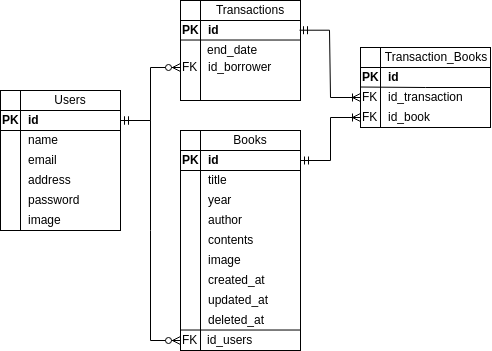

The diagram above was exported from draw.io. Its source (the exported page's mxGraphModel, read from the mxfile embedded in the PNG):
<mxGraphModel dx="625" dy="762" grid="1" gridSize="10" guides="1" tooltips="1" connect="1" arrows="1" fold="1" page="1" pageScale="1" pageWidth="850" pageHeight="1100" math="0" shadow="0">
  <root>
    <mxCell id="0" />
    <mxCell id="1" parent="0" />
    <mxCell id="5w37oeH6b676DkqFVIme-1" value="" style="shape=internalStorage;whiteSpace=wrap;html=1;backgroundOutline=1;" parent="1" vertex="1">
      <mxGeometry x="40" y="150" width="120" height="140" as="geometry" />
    </mxCell>
    <mxCell id="5w37oeH6b676DkqFVIme-2" value="Users" style="text;html=1;strokeColor=none;fillColor=none;align=center;verticalAlign=middle;whiteSpace=wrap;rounded=0;" parent="1" vertex="1">
      <mxGeometry x="60" y="150" width="100" height="20" as="geometry" />
    </mxCell>
    <mxCell id="5w37oeH6b676DkqFVIme-3" value="" style="shape=internalStorage;whiteSpace=wrap;html=1;backgroundOutline=1;" parent="1" vertex="1">
      <mxGeometry x="220" y="190" width="120" height="220" as="geometry" />
    </mxCell>
    <mxCell id="5w37oeH6b676DkqFVIme-4" value="Books" style="text;html=1;strokeColor=none;fillColor=none;align=center;verticalAlign=middle;whiteSpace=wrap;rounded=0;" parent="1" vertex="1">
      <mxGeometry x="240" y="190" width="100" height="20" as="geometry" />
    </mxCell>
    <mxCell id="5w37oeH6b676DkqFVIme-5" value="" style="shape=internalStorage;whiteSpace=wrap;html=1;backgroundOutline=1;" parent="1" vertex="1">
      <mxGeometry x="220" y="60" width="120" height="100" as="geometry" />
    </mxCell>
    <mxCell id="5w37oeH6b676DkqFVIme-6" value="Transactions" style="text;html=1;strokeColor=none;fillColor=none;align=center;verticalAlign=middle;whiteSpace=wrap;rounded=0;" parent="1" vertex="1">
      <mxGeometry x="240" y="60" width="100" height="20" as="geometry" />
    </mxCell>
    <mxCell id="5w37oeH6b676DkqFVIme-7" value="id" style="text;html=1;strokeColor=none;fillColor=none;align=left;verticalAlign=middle;whiteSpace=wrap;rounded=0;fontStyle=1" parent="1" vertex="1">
      <mxGeometry x="66" y="170" width="94" height="20" as="geometry" />
    </mxCell>
    <mxCell id="5w37oeH6b676DkqFVIme-10" value="name" style="text;html=1;strokeColor=none;fillColor=none;align=left;verticalAlign=middle;whiteSpace=wrap;rounded=0;" parent="1" vertex="1">
      <mxGeometry x="66" y="190" width="94" height="20" as="geometry" />
    </mxCell>
    <mxCell id="5w37oeH6b676DkqFVIme-11" value="email" style="text;html=1;strokeColor=none;fillColor=none;align=left;verticalAlign=middle;whiteSpace=wrap;rounded=0;" parent="1" vertex="1">
      <mxGeometry x="66" y="210" width="94" height="20" as="geometry" />
    </mxCell>
    <mxCell id="5w37oeH6b676DkqFVIme-12" value="password" style="text;html=1;strokeColor=none;fillColor=none;align=left;verticalAlign=middle;whiteSpace=wrap;rounded=0;" parent="1" vertex="1">
      <mxGeometry x="66" y="250" width="94" height="20" as="geometry" />
    </mxCell>
    <mxCell id="5w37oeH6b676DkqFVIme-13" value="address" style="text;html=1;strokeColor=none;fillColor=none;align=left;verticalAlign=middle;whiteSpace=wrap;rounded=0;" parent="1" vertex="1">
      <mxGeometry x="66" y="230" width="94" height="20" as="geometry" />
    </mxCell>
    <mxCell id="5w37oeH6b676DkqFVIme-14" value="id" style="text;html=1;strokeColor=none;fillColor=none;align=left;verticalAlign=middle;whiteSpace=wrap;rounded=0;fontStyle=1" parent="1" vertex="1">
      <mxGeometry x="246" y="210" width="94" height="20" as="geometry" />
    </mxCell>
    <mxCell id="5w37oeH6b676DkqFVIme-15" value="title" style="text;html=1;strokeColor=none;fillColor=none;align=left;verticalAlign=middle;whiteSpace=wrap;rounded=0;" parent="1" vertex="1">
      <mxGeometry x="246" y="230" width="94" height="20" as="geometry" />
    </mxCell>
    <mxCell id="5w37oeH6b676DkqFVIme-16" value="author" style="text;html=1;strokeColor=none;fillColor=none;align=left;verticalAlign=middle;whiteSpace=wrap;rounded=0;" parent="1" vertex="1">
      <mxGeometry x="246" y="270" width="94" height="20" as="geometry" />
    </mxCell>
    <mxCell id="5w37oeH6b676DkqFVIme-17" value="created_at" style="text;html=1;strokeColor=none;fillColor=none;align=left;verticalAlign=middle;whiteSpace=wrap;rounded=0;" parent="1" vertex="1">
      <mxGeometry x="246" y="330" width="94" height="20" as="geometry" />
    </mxCell>
    <mxCell id="5w37oeH6b676DkqFVIme-18" value="year" style="text;html=1;strokeColor=none;fillColor=none;align=left;verticalAlign=middle;whiteSpace=wrap;rounded=0;" parent="1" vertex="1">
      <mxGeometry x="246" y="250" width="94" height="20" as="geometry" />
    </mxCell>
    <mxCell id="5w37oeH6b676DkqFVIme-19" value="updated_at" style="text;html=1;strokeColor=none;fillColor=none;align=left;verticalAlign=middle;whiteSpace=wrap;rounded=0;" parent="1" vertex="1">
      <mxGeometry x="246" y="350" width="94" height="20" as="geometry" />
    </mxCell>
    <mxCell id="5w37oeH6b676DkqFVIme-20" value="deleted_at" style="text;html=1;strokeColor=none;fillColor=none;align=left;verticalAlign=middle;whiteSpace=wrap;rounded=0;" parent="1" vertex="1">
      <mxGeometry x="246" y="370" width="94" height="20" as="geometry" />
    </mxCell>
    <mxCell id="5w37oeH6b676DkqFVIme-21" value="id_users" style="text;html=1;strokeColor=none;fillColor=none;align=left;verticalAlign=middle;whiteSpace=wrap;rounded=0;" parent="1" vertex="1">
      <mxGeometry x="245" y="390" width="94" height="20" as="geometry" />
    </mxCell>
    <mxCell id="5w37oeH6b676DkqFVIme-22" value="contents" style="text;html=1;strokeColor=none;fillColor=none;align=left;verticalAlign=middle;whiteSpace=wrap;rounded=0;" parent="1" vertex="1">
      <mxGeometry x="246" y="290" width="94" height="20" as="geometry" />
    </mxCell>
    <mxCell id="5w37oeH6b676DkqFVIme-23" value="id" style="text;html=1;strokeColor=none;fillColor=none;align=left;verticalAlign=middle;whiteSpace=wrap;rounded=0;fontStyle=1" parent="1" vertex="1">
      <mxGeometry x="246" y="80" width="94" height="20" as="geometry" />
    </mxCell>
    <mxCell id="5w37oeH6b676DkqFVIme-28" value="image" style="text;html=1;strokeColor=none;fillColor=none;align=left;verticalAlign=middle;whiteSpace=wrap;rounded=0;" parent="1" vertex="1">
      <mxGeometry x="66" y="270" width="94" height="20" as="geometry" />
    </mxCell>
    <mxCell id="5w37oeH6b676DkqFVIme-29" value="image" style="text;html=1;strokeColor=none;fillColor=none;align=left;verticalAlign=middle;whiteSpace=wrap;rounded=0;" parent="1" vertex="1">
      <mxGeometry x="246" y="310" width="94" height="20" as="geometry" />
    </mxCell>
    <mxCell id="5w37oeH6b676DkqFVIme-30" value="&lt;div&gt;id_borrower&lt;br&gt;&lt;/div&gt;" style="text;html=1;strokeColor=none;fillColor=none;align=left;verticalAlign=middle;whiteSpace=wrap;rounded=0;" parent="1" vertex="1">
      <mxGeometry x="246" y="117" width="94" height="20" as="geometry" />
    </mxCell>
    <mxCell id="5w37oeH6b676DkqFVIme-32" value="PK" style="text;html=1;strokeColor=none;fillColor=none;align=left;verticalAlign=middle;whiteSpace=wrap;rounded=0;fontStyle=1" parent="1" vertex="1">
      <mxGeometry x="40" y="170" width="20" height="20" as="geometry" />
    </mxCell>
    <mxCell id="5w37oeH6b676DkqFVIme-33" value="PK" style="text;html=1;strokeColor=none;fillColor=none;align=left;verticalAlign=middle;whiteSpace=wrap;rounded=0;fontStyle=1" parent="1" vertex="1">
      <mxGeometry x="220" y="210" width="20" height="20" as="geometry" />
    </mxCell>
    <mxCell id="5w37oeH6b676DkqFVIme-34" value="PK" style="text;html=1;strokeColor=none;fillColor=none;align=left;verticalAlign=middle;whiteSpace=wrap;rounded=0;fontStyle=1" parent="1" vertex="1">
      <mxGeometry x="220" y="80" width="20" height="20" as="geometry" />
    </mxCell>
    <mxCell id="5w37oeH6b676DkqFVIme-35" value="FK" style="text;html=1;strokeColor=none;fillColor=none;align=left;verticalAlign=middle;whiteSpace=wrap;rounded=0;" parent="1" vertex="1">
      <mxGeometry x="220" y="390" width="20" height="20" as="geometry" />
    </mxCell>
    <mxCell id="5w37oeH6b676DkqFVIme-37" value="FK" style="text;html=1;strokeColor=none;fillColor=none;align=left;verticalAlign=middle;whiteSpace=wrap;rounded=0;" parent="1" vertex="1">
      <mxGeometry x="220" y="117" width="20" height="20" as="geometry" />
    </mxCell>
    <mxCell id="faXq0JID8bgZHqzAQeFo-18" value="" style="endArrow=none;html=1;rounded=0;exitX=0;exitY=1;exitDx=0;exitDy=0;" parent="1" source="5w37oeH6b676DkqFVIme-32" edge="1">
      <mxGeometry width="50" height="50" relative="1" as="geometry">
        <mxPoint x="180" y="200" as="sourcePoint" />
        <mxPoint x="160" y="190" as="targetPoint" />
      </mxGeometry>
    </mxCell>
    <mxCell id="faXq0JID8bgZHqzAQeFo-21" value="" style="endArrow=none;html=1;rounded=0;exitX=0;exitY=1;exitDx=0;exitDy=0;" parent="1" edge="1">
      <mxGeometry width="50" height="50" relative="1" as="geometry">
        <mxPoint x="220" y="230" as="sourcePoint" />
        <mxPoint x="340" y="230" as="targetPoint" />
      </mxGeometry>
    </mxCell>
    <mxCell id="faXq0JID8bgZHqzAQeFo-22" value="" style="endArrow=none;html=1;rounded=0;exitX=0;exitY=1;exitDx=0;exitDy=0;" parent="1" edge="1">
      <mxGeometry width="50" height="50" relative="1" as="geometry">
        <mxPoint x="220" y="99.51999999999998" as="sourcePoint" />
        <mxPoint x="340" y="99.51999999999998" as="targetPoint" />
      </mxGeometry>
    </mxCell>
    <mxCell id="faXq0JID8bgZHqzAQeFo-23" value="" style="endArrow=none;html=1;rounded=0;exitX=0;exitY=1;exitDx=0;exitDy=0;" parent="1" edge="1">
      <mxGeometry width="50" height="50" relative="1" as="geometry">
        <mxPoint x="220" y="389.52" as="sourcePoint" />
        <mxPoint x="340" y="389.52" as="targetPoint" />
      </mxGeometry>
    </mxCell>
    <mxCell id="faXq0JID8bgZHqzAQeFo-25" value="" style="edgeStyle=entityRelationEdgeStyle;fontSize=12;html=1;endArrow=ERzeroToMany;startArrow=ERmandOne;rounded=0;exitX=1;exitY=0.5;exitDx=0;exitDy=0;entryX=0;entryY=0.5;entryDx=0;entryDy=0;" parent="1" source="5w37oeH6b676DkqFVIme-7" target="5w37oeH6b676DkqFVIme-35" edge="1">
      <mxGeometry width="100" height="100" relative="1" as="geometry">
        <mxPoint x="190" y="400" as="sourcePoint" />
        <mxPoint x="290" y="300" as="targetPoint" />
      </mxGeometry>
    </mxCell>
    <mxCell id="faXq0JID8bgZHqzAQeFo-26" value="" style="edgeStyle=entityRelationEdgeStyle;fontSize=12;html=1;endArrow=ERzeroToMany;startArrow=ERmandOne;rounded=0;entryX=0;entryY=0.5;entryDx=0;entryDy=0;exitX=1;exitY=0.5;exitDx=0;exitDy=0;" parent="1" source="5w37oeH6b676DkqFVIme-7" target="5w37oeH6b676DkqFVIme-37" edge="1">
      <mxGeometry width="100" height="100" relative="1" as="geometry">
        <mxPoint x="180" y="240" as="sourcePoint" />
        <mxPoint x="200" y="130" as="targetPoint" />
      </mxGeometry>
    </mxCell>
    <mxCell id="faXq0JID8bgZHqzAQeFo-27" value="" style="edgeStyle=entityRelationEdgeStyle;fontSize=12;html=1;endArrow=ERoneToMany;startArrow=ERmandOne;rounded=0;entryX=0;entryY=0.5;entryDx=0;entryDy=0;exitX=1;exitY=0.5;exitDx=0;exitDy=0;endFill=0;" parent="1" source="5w37oeH6b676DkqFVIme-14" target="8" edge="1">
      <mxGeometry width="100" height="100" relative="1" as="geometry">
        <mxPoint x="360" y="220" as="sourcePoint" />
        <mxPoint x="440" y="110" as="targetPoint" />
      </mxGeometry>
    </mxCell>
    <mxCell id="faXq0JID8bgZHqzAQeFo-28" value="end_date" style="text;html=1;strokeColor=none;fillColor=none;align=left;verticalAlign=middle;whiteSpace=wrap;rounded=0;" parent="1" vertex="1">
      <mxGeometry x="245" y="100" width="94" height="20" as="geometry" />
    </mxCell>
    <mxCell id="2" value="" style="shape=internalStorage;whiteSpace=wrap;html=1;backgroundOutline=1;" vertex="1" parent="1">
      <mxGeometry x="400" y="107" width="130" height="80" as="geometry" />
    </mxCell>
    <mxCell id="3" value="Transaction_Books" style="text;html=1;strokeColor=none;fillColor=none;align=center;verticalAlign=middle;whiteSpace=wrap;rounded=0;" vertex="1" parent="1">
      <mxGeometry x="426" y="107" width="100" height="20" as="geometry" />
    </mxCell>
    <mxCell id="4" value="id" style="text;html=1;strokeColor=none;fillColor=none;align=left;verticalAlign=middle;whiteSpace=wrap;rounded=0;fontStyle=1" vertex="1" parent="1">
      <mxGeometry x="426" y="127" width="94" height="20" as="geometry" />
    </mxCell>
    <mxCell id="5" value="id_book" style="text;html=1;strokeColor=none;fillColor=none;align=left;verticalAlign=middle;whiteSpace=wrap;rounded=0;" vertex="1" parent="1">
      <mxGeometry x="426" y="167" width="94" height="20" as="geometry" />
    </mxCell>
    <mxCell id="6" value="&lt;div&gt;id_transaction&lt;br&gt;&lt;/div&gt;" style="text;html=1;strokeColor=none;fillColor=none;align=left;verticalAlign=middle;whiteSpace=wrap;rounded=0;" vertex="1" parent="1">
      <mxGeometry x="426" y="147" width="94" height="20" as="geometry" />
    </mxCell>
    <mxCell id="7" value="PK" style="text;html=1;strokeColor=none;fillColor=none;align=left;verticalAlign=middle;whiteSpace=wrap;rounded=0;fontStyle=1" vertex="1" parent="1">
      <mxGeometry x="400" y="127" width="20" height="20" as="geometry" />
    </mxCell>
    <mxCell id="8" value="FK" style="text;html=1;strokeColor=none;fillColor=none;align=left;verticalAlign=middle;whiteSpace=wrap;rounded=0;" vertex="1" parent="1">
      <mxGeometry x="400" y="167" width="20" height="20" as="geometry" />
    </mxCell>
    <mxCell id="9" value="FK" style="text;html=1;strokeColor=none;fillColor=none;align=left;verticalAlign=middle;whiteSpace=wrap;rounded=0;" vertex="1" parent="1">
      <mxGeometry x="400" y="147" width="20" height="20" as="geometry" />
    </mxCell>
    <mxCell id="10" value="" style="endArrow=none;html=1;rounded=0;exitX=0;exitY=1;exitDx=0;exitDy=0;entryX=1;entryY=0.5;entryDx=0;entryDy=0;" edge="1" parent="1" target="2">
      <mxGeometry width="50" height="50" relative="1" as="geometry">
        <mxPoint x="400" y="146.51999999999998" as="sourcePoint" />
        <mxPoint x="520" y="146.51999999999998" as="targetPoint" />
        <Array as="points">
          <mxPoint x="465" y="147" />
        </Array>
      </mxGeometry>
    </mxCell>
    <mxCell id="12" value="" style="edgeStyle=entityRelationEdgeStyle;fontSize=12;html=1;endArrow=ERoneToMany;startArrow=ERmandOne;rounded=0;entryX=0;entryY=0.5;entryDx=0;entryDy=0;exitX=1;exitY=0.5;exitDx=0;exitDy=0;endFill=0;" edge="1" parent="1" target="9">
      <mxGeometry width="100" height="100" relative="1" as="geometry">
        <mxPoint x="339" y="89.71000000000001" as="sourcePoint" />
        <mxPoint x="389" y="89.71000000000001" as="targetPoint" />
      </mxGeometry>
    </mxCell>
  </root>
</mxGraphModel>